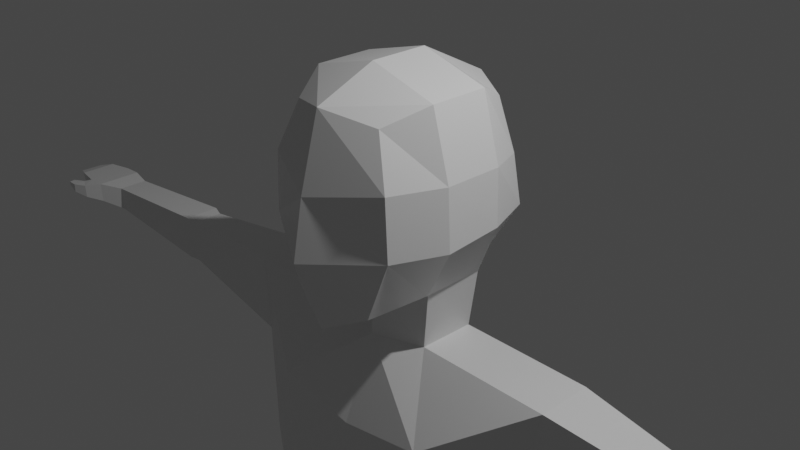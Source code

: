 # Source: character.blend  (saved by Blender 2.81.16; exported with 4.5.12 LTS)
import bpy
from mathutils import Matrix  # noqa: F401  (used for matrix-valued properties, if any)

bpy.ops.wm.read_factory_settings(use_empty=True)
scene = bpy.context.scene
scene.name = 'Scene'

# ---- collections
col_collection = bpy.data.collections.new('Collection'); scene.collection.children.link(col_collection)

# ---- materials (node trees are filled in below, after node groups)
mat_material = bpy.data.materials.new('Material')
mat_material.alpha_threshold = 0.0
mat_material.use_transparent_shadow = False
mat_material.line_color = (0.0, 0.0, 0.0, 1.0)

# ---- material node trees
mat_material.use_nodes = True; mat_material.node_tree.nodes.clear()
_N = mat_material.node_tree.nodes; _L = mat_material.node_tree.links
n0 = _N.new('ShaderNodeOutputMaterial'); n0.name = 'Material Output'; n0.location = (300, 300)
n1 = _N.new('ShaderNodeBsdfPrincipled'); n1.name = 'Principled BSDF'; n1.location = (10, 300)
n1.distribution = 'GGX'
n1.subsurface_method = 'BURLEY'
n1.inputs[2].default_value = 0.4
n1.inputs[3].default_value = 1.45
n1.inputs[27].default_value = (0.0, 0.0, 0.0, 1.0)
n1.inputs[28].default_value = 1.0
_L.new(n1.outputs[0], n0.inputs[0])
n0.is_active_output = True

# ---- world
world_world = bpy.data.worlds.new('World'); scene.world = world_world
world_world.use_nodes = True; world_world.node_tree.nodes.clear()
_N = world_world.node_tree.nodes; _L = world_world.node_tree.links
n0 = _N.new('ShaderNodeOutputWorld'); n0.name = 'World Output'; n0.location = (300, 300)
n1 = _N.new('ShaderNodeBackground'); n1.name = 'Background'; n1.location = (10, 300)
n1.inputs[0].default_value = (0.05088, 0.05088, 0.05088, 1.0)
_L.new(n1.outputs[0], n0.inputs[0])
n0.is_active_output = True
world_world.color = (0.05088, 0.05088, 0.05088)
world_world.use_sun_shadow = False
world_world.sun_shadow_jitter_overblur = 0.0

# ---- cameras
cam_camera = bpy.data.cameras.new('Camera')
cam_camera.clip_end = 100.0
cam_camera.ortho_scale = 7.314

# ---- lights
light_light = bpy.data.lights.new('Light', 'POINT')
light_light.transmission_factor = 0.0
light_light.energy = 1000.0
light_light.shadow_soft_size = 0.1
light_light.shadow_maximum_resolution = 0.006
light_light.use_absolute_resolution = True

# ---- meshes
me_cube = bpy.data.meshes.new('Cube')
me_cube.from_pydata([(0.5789, 0.7922, 1.277), (0.5351, 0.7484, -0.3986), (0.5625, -0.7758, 1.341), (0.5187, -0.9016, -0.5973), (0.0, 0.9599, -0.3869), (0.0, -1.016, 1.458), (0.0, -1.06, -0.8581), (0.0, 1.153, 1.318), (0.7894, 0.8086, 0.7332), (0.8232, 0.8961, 0.1581), (0.773, -0.9016, 0.7858), (0.8068, -0.9016, 0.1113), (0.0, 1.29, 0.6874), (0.0, 1.262, 0.1045), (0.0, -1.239, 0.6358), (0.0, -1.358, -0.02021), (0.7976, 0.3333, 1.523), (0.7976, -0.3333, 1.523), (0.6811, -0.2531, -0.5143), (0.672, 0.4682, -0.5143), (0.0, 0.6056, -0.5155), (0.0, -0.3884, -0.6541), (0.0, 0.3333, 1.745), (0.0, -0.3333, 1.745), (1.042, 0.3169, 0.1698), (1.042, -0.3333, 0.1113), (1.008, 0.3333, 0.7858), (1.008, -0.3333, 0.7858), (0.5598, -0.1799, -1.196), (0.567, 0.4682, -1.196), (0.0, 0.6056, -1.196), (0.0, -0.3884, -1.196), (1.005, -0.7588, -1.977), (1.033, 0.8793, -1.826), (0.0, 0.7704, -1.795), (0.0, -0.7715, -2.14), (2.128, -0.1799, -1.203), (2.122, 0.4682, -1.203), (1.947, -0.2611, -2.053), (1.931, 0.609, -1.955), (0.3206, -0.5736, -6.306), (0.0, 0.7304, -6.34), (0.0, -0.4922, -6.309), (1.805, -0.4059, -6.392), (1.795, 0.3599, -6.402), (1.115, -0.6329, -3.366), (0.0, -0.7851, -3.366), (1.767, -0.3545, -3.381), (1.755, 0.2448, -3.392), (0.0, 0.7586, -3.332), (5.399, -0.1739, -1.407), (5.399, 0.2023, -1.407), (5.382, -0.1739, -1.704), (5.382, 0.2023, -1.711), (0.8253, 0.8793, -3.31), (0.3057, 1.134, -6.284), (3.684, -0.09718, -1.879), (3.77, -0.04988, -1.381), (3.675, 0.3454, -1.887), (3.767, 0.3277, -1.381), (3.842, -0.1162, -1.885), (3.832, 0.3963, -1.893), (3.924, 0.378, -1.371), (3.928, -0.06742, -1.371), (5.65, -0.3423, -1.37), (5.65, 0.235, -1.37), (5.63, -0.3423, -1.619), (5.631, 0.235, -1.625), (5.901, -0.3423, -1.383), (5.901, 0.235, -1.383), (5.859, -0.3423, -1.516), (5.86, 0.235, -1.523), (6.22, -0.2817, -1.399), (6.219, 0.1738, -1.399), (6.197, -0.2817, -1.509), (6.198, 0.1738, -1.516), (5.822, -0.4893, -1.407), (5.808, -0.4893, -1.571), (5.976, -0.4134, -1.407), (5.957, -0.4134, -1.533), (5.984, -0.5628, -1.414), (5.973, -0.5679, -1.521), (6.069, -0.4536, -1.414), (6.054, -0.4607, -1.483), (6.12, -0.5577, -1.42), (6.104, -0.5681, -1.455), (6.136, -0.4845, -1.42), (6.123, -0.4987, -1.448), (6.418, -0.2025, -1.452), (6.415, 0.08685, -1.452), (6.401, -0.2025, -1.485), (6.399, 0.08685, -1.491), (0.6399, -0.7261, -4.922), (0.0, -0.8509, -4.922), (1.449, -0.4173, -4.934), (1.439, 0.07407, -4.943), (0.0, 0.6465, -4.892), (0.6265, 0.7079, -4.915), (0.5356, -0.73, -5.496), (0.5221, 0.9729, -5.49), (0.0, -0.8509, -5.567), (1.614, -0.4263, -5.579), (1.605, 0.3044, -5.588), (0.0, 0.8117, -5.539), (2.423, 0.07592, -12.71), (2.364, 0.6885, -12.02), (1.677, -0.02455, -12.71), (1.615, 0.744, -12.04), (1.875, -0.2318, -8.153), (1.925, 0.2899, -8.754), (1.035, -0.345, -8.153), (1.025, 0.6898, -8.722), (2.049, -0.3583, -9.168), (0.9763, -0.5027, -9.168), (2.041, 0.1994, -9.156), (0.9635, 0.8662, -9.129), (2.383, 0.005538, -13.36), (2.296, 0.9362, -13.47), (1.636, -0.09494, -13.36), (1.546, 0.9917, -13.48), (2.007, -1.16, -12.74), (1.623, -1.26, -12.74), (2.02, -1.378, -13.35), (1.636, -1.479, -13.36), (2.348, -0.6388, -12.54), (2.383, -0.6863, -13.36), (1.473, -0.7867, -13.36), (1.438, -0.7393, -12.54)], [], [(21, 18, 3, 6), (27, 17, 2, 10), (12, 7, 0, 8), (10, 2, 5, 14), (17, 23, 5, 2), (3, 11, 15, 6), (11, 10, 14, 15), (4, 13, 9, 1), (13, 12, 8, 9), (18, 25, 11, 3), (25, 27, 10, 11), (9, 8, 26, 24), (24, 26, 27, 25), (1, 9, 24, 19), (19, 24, 25, 18), (0, 7, 22, 16), (16, 22, 23, 17), (8, 0, 16, 26), (26, 16, 17, 27), (4, 1, 19, 20), (21, 31, 28, 18), (19, 29, 30, 20), (18, 28, 29, 19), (29, 33, 34, 30), (31, 35, 32, 28), (32, 38, 36, 28), (63, 60, 52, 50), (29, 37, 39, 33), (28, 36, 37, 29), (100, 42, 40, 98), (101, 98, 40, 43), (102, 101, 43, 44), (39, 38, 47, 48), (38, 32, 45, 47), (35, 46, 45, 32), (50, 52, 66, 64), (60, 61, 53, 52), (61, 62, 51, 53), (62, 63, 50, 51), (33, 39, 48, 54), (33, 54, 49, 34), (97, 96, 49, 54), (95, 97, 54, 48), (37, 36, 57, 59), (39, 37, 59, 58), (38, 39, 58, 56), (36, 38, 56, 57), (59, 57, 63, 62), (58, 59, 62, 61), (56, 58, 61, 60), (57, 56, 60, 63), (67, 65, 69, 71), (52, 53, 67, 66), (53, 51, 65, 67), (51, 50, 64, 65), (71, 69, 73, 75), (65, 64, 68, 69), (64, 66, 77, 76), (66, 67, 71, 70), (72, 74, 90, 88), (69, 68, 72, 73), (68, 70, 74, 72), (70, 71, 75, 74), (78, 76, 80, 82), (68, 64, 76, 78), (66, 70, 79, 77), (70, 68, 78, 79), (81, 83, 87, 85), (76, 77, 81, 80), (77, 79, 83, 81), (79, 78, 82, 83), (84, 85, 87, 86), (83, 82, 86, 87), (82, 80, 84, 86), (80, 81, 85, 84), (88, 90, 91, 89), (74, 75, 91, 90), (75, 73, 89, 91), (73, 72, 88, 89), (102, 99, 97, 95), (99, 103, 96, 97), (48, 47, 94, 95), (47, 45, 92, 94), (46, 93, 92, 45), (55, 41, 103, 99), (44, 55, 99, 102), (95, 94, 101, 102), (94, 92, 98, 101), (93, 100, 98, 92), (114, 112, 104, 105), (107, 105, 117, 119), (112, 113, 106, 104), (115, 114, 105, 107), (113, 115, 107, 106), (40, 55, 111, 110), (55, 44, 109, 111), (43, 40, 110, 108), (44, 43, 108, 109), (110, 111, 115, 113), (111, 109, 114, 115), (108, 110, 113, 112), (109, 108, 112, 114), (117, 116, 118, 119), (105, 104, 116, 117), (106, 107, 119, 118), (125, 124, 120, 122), (120, 121, 123, 122), (127, 126, 123, 121), (126, 125, 122, 123), (124, 127, 121, 120), (104, 106, 127, 124), (118, 116, 125, 126), (106, 118, 126, 127), (116, 104, 124, 125), (40, 42, 41, 55)])
_uv = me_cube.uv_layers.new(name='UVMap')
_uv.uv.foreach_set('vector', [0.25, 0.6667, 0.375, 0.6667, 0.375, 0.75, 0.25, 0.75, 0.5417, 0.6667, 0.625, 0.6667, 0.625, 0.75, 0.5417, 0.75, 0.5417, 0.375, 0.625, 0.375, 0.625, 0.5, 0.5417, 0.5, 0.5417, 0.75, 0.625, 0.75, 0.625, 0.875, 0.5417, 0.875, 0.625, 0.6667, 0.75, 0.6667, 0.75, 0.75, 0.625, 0.75, 0.375, 0.75, 0.4583, 0.75, 0.4583, 0.875, 0.375, 0.875, 0.4583, 0.75, 0.5417, 0.75, 0.5417, 0.875, 0.4583, 0.875, 0.375, 0.375, 0.4583, 0.375, 0.4583, 0.5, 0.375, 0.5, 0.4583, 0.375, 0.5417, 0.375, 0.5417, 0.5, 0.4583, 0.5, 0.375, 0.6667, 0.4583, 0.6667, 0.4583, 0.75, 0.375, 0.75, 0.4583, 0.6667, 0.5417, 0.6667, 0.5417, 0.75, 0.4583, 0.75, 0.4583, 0.5, 0.5417, 0.5, 0.5417, 0.5833, 0.4583, 0.5833, 0.4583, 0.5833, 0.5417, 0.5833, 0.5417, 0.6667, 0.4583, 0.6667, 0.375, 0.5, 0.4583, 0.5, 0.4583, 0.5833, 0.375, 0.5833, 0.375, 0.5833, 0.4583, 0.5833, 0.4583, 0.6667, 0.375, 0.6667, 0.625, 0.5, 0.75, 0.5, 0.75, 0.5833, 0.625, 0.5833, 0.625, 0.5833, 0.75, 0.5833, 0.75, 0.6667, 0.625, 0.6667, 0.5417, 0.5, 0.625, 0.5, 0.625, 0.5833, 0.5417, 0.5833, 0.5417, 0.5833, 0.625, 0.5833, 0.625, 0.6667, 0.5417, 0.6667, 0.25, 0.5, 0.375, 0.5, 0.375, 0.5833, 0.25, 0.5833, 0.25, 0.6667, 0.25, 0.6667, 0.375, 0.6667, 0.375, 0.6667, 0.375, 0.5833, 0.375, 0.5833, 0.25, 0.5833, 0.25, 0.5833, 0.375, 0.6667, 0.375, 0.6667, 0.375, 0.5833, 0.375, 0.5833, 0.375, 0.5833, 0.375, 0.5833, 0.25, 0.5833, 0.25, 0.5833, 0.25, 0.6667, 0.25, 0.6667, 0.375, 0.6667, 0.375, 0.6667, 0.375, 0.6667, 0.375, 0.6667, 0.375, 0.6667, 0.375, 0.6667, 0.375, 0.6667, 0.375, 0.6667, 0.375, 0.6667, 0.375, 0.6667, 0.375, 0.5833, 0.375, 0.5833, 0.375, 0.5833, 0.375, 0.5833, 0.375, 0.6667, 0.375, 0.6667, 0.375, 0.5833, 0.375, 0.5833, 0.25, 0.6667, 0.25, 0.6667, 0.375, 0.6667, 0.375, 0.6667, 0.375, 0.6667, 0.375, 0.6667, 0.375, 0.6667, 0.375, 0.6667, 0.375, 0.5833, 0.375, 0.6667, 0.375, 0.6667, 0.375, 0.5833, 0.375, 0.5833, 0.375, 0.6667, 0.375, 0.6667, 0.375, 0.5833, 0.375, 0.6667, 0.375, 0.6667, 0.375, 0.6667, 0.375, 0.6667, 0.25, 0.6667, 0.25, 0.6667, 0.375, 0.6667, 0.375, 0.6667, 0.375, 0.6667, 0.375, 0.6667, 0.375, 0.6667, 0.375, 0.6667, 0.375, 0.6667, 0.375, 0.5833, 0.375, 0.5833, 0.375, 0.6667, 0.375, 0.5833, 0.375, 0.5833, 0.375, 0.5833, 0.375, 0.5833, 0.375, 0.5833, 0.375, 0.6667, 0.375, 0.6667, 0.375, 0.5833, 0.375, 0.5833, 0.375, 0.5833, 0.375, 0.5833, 0.0, 0.0, 0.375, 0.5833, 0.0, 0.0, 0.25, 0.5833, 0.25, 0.5833, 0.0, 0.0, 0.25, 0.5833, 0.25, 0.5833, 0.0, 0.0, 0.375, 0.5833, 0.0, 0.0, 0.0, 0.0, 0.375, 0.5833, 0.375, 0.5833, 0.375, 0.6667, 0.375, 0.6667, 0.375, 0.5833, 0.375, 0.5833, 0.375, 0.5833, 0.375, 0.5833, 0.375, 0.5833, 0.375, 0.6667, 0.375, 0.5833, 0.375, 0.5833, 0.375, 0.6667, 0.375, 0.6667, 0.375, 0.6667, 0.375, 0.6667, 0.375, 0.6667, 0.375, 0.5833, 0.375, 0.6667, 0.375, 0.6667, 0.375, 0.5833, 0.375, 0.5833, 0.375, 0.5833, 0.375, 0.5833, 0.375, 0.5833, 0.375, 0.6667, 0.375, 0.5833, 0.375, 0.5833, 0.375, 0.6667, 0.375, 0.6667, 0.375, 0.6667, 0.375, 0.6667, 0.375, 0.6667, 0.375, 0.5833, 0.375, 0.5833, 0.375, 0.5833, 0.375, 0.5833, 0.375, 0.6667, 0.375, 0.5833, 0.375, 0.5833, 0.375, 0.6667, 0.375, 0.5833, 0.375, 0.5833, 0.375, 0.5833, 0.375, 0.5833, 0.375, 0.5833, 0.375, 0.6667, 0.375, 0.6667, 0.375, 0.5833, 0.375, 0.5833, 0.375, 0.5833, 0.375, 0.5833, 0.375, 0.5833, 0.375, 0.5833, 0.375, 0.6667, 0.375, 0.6667, 0.375, 0.5833, 0.375, 0.6667, 0.375, 0.6667, 0.375, 0.6667, 0.375, 0.6667, 0.375, 0.6667, 0.375, 0.5833, 0.375, 0.5833, 0.375, 0.6667, 0.375, 0.6667, 0.375, 0.6667, 0.375, 0.6667, 0.375, 0.6667, 0.375, 0.5833, 0.375, 0.6667, 0.375, 0.6667, 0.375, 0.5833, 0.375, 0.6667, 0.375, 0.6667, 0.375, 0.6667, 0.375, 0.6667, 0.375, 0.6667, 0.375, 0.5833, 0.375, 0.5833, 0.375, 0.6667, 0.375, 0.6667, 0.375, 0.6667, 0.375, 0.6667, 0.375, 0.6667, 0.375, 0.6667, 0.375, 0.6667, 0.375, 0.6667, 0.375, 0.6667, 0.375, 0.6667, 0.375, 0.6667, 0.375, 0.6667, 0.375, 0.6667, 0.375, 0.6667, 0.375, 0.6667, 0.375, 0.6667, 0.375, 0.6667, 0.375, 0.6667, 0.375, 0.6667, 0.375, 0.6667, 0.375, 0.6667, 0.375, 0.6667, 0.375, 0.6667, 0.375, 0.6667, 0.375, 0.6667, 0.375, 0.6667, 0.375, 0.6667, 0.375, 0.6667, 0.375, 0.6667, 0.375, 0.6667, 0.375, 0.6667, 0.375, 0.6667, 0.375, 0.6667, 0.375, 0.6667, 0.375, 0.6667, 0.375, 0.6667, 0.375, 0.6667, 0.375, 0.6667, 0.375, 0.6667, 0.375, 0.6667, 0.375, 0.6667, 0.375, 0.6667, 0.375, 0.6667, 0.375, 0.6667, 0.375, 0.6667, 0.375, 0.6667, 0.375, 0.6667, 0.375, 0.6667, 0.375, 0.6667, 0.375, 0.6667, 0.375, 0.6667, 0.375, 0.5833, 0.375, 0.5833, 0.375, 0.6667, 0.375, 0.5833, 0.375, 0.5833, 0.375, 0.6667, 0.375, 0.5833, 0.375, 0.5833, 0.375, 0.5833, 0.375, 0.5833, 0.375, 0.5833, 0.375, 0.6667, 0.375, 0.6667, 0.375, 0.5833, 0.375, 0.5833, 0.0, 0.0, 0.0, 0.0, 0.375, 0.5833, 0.0, 0.0, 0.25, 0.5833, 0.25, 0.5833, 0.0, 0.0, 0.375, 0.5833, 0.375, 0.6667, 0.375, 0.6667, 0.375, 0.5833, 0.375, 0.6667, 0.375, 0.6667, 0.375, 0.6667, 0.375, 0.6667, 0.25, 0.6667, 0.25, 0.6667, 0.375, 0.6667, 0.375, 0.6667, 0.0, 0.0, 0.25, 0.5833, 0.25, 0.5833, 0.0, 0.0, 0.375, 0.5833, 0.0, 0.0, 0.0, 0.0, 0.375, 0.5833, 0.375, 0.5833, 0.375, 0.6667, 0.375, 0.6667, 0.375, 0.5833, 0.375, 0.6667, 0.375, 0.6667, 0.375, 0.6667, 0.375, 0.6667, 0.25, 0.6667, 0.25, 0.6667, 0.375, 0.6667, 0.375, 0.6667, 0.375, 0.5833, 0.375, 0.6667, 0.375, 0.6667, 0.375, 0.5833, 0.0, 0.0, 0.375, 0.5833, 0.375, 0.5833, 0.0, 0.0, 0.375, 0.6667, 0.375, 0.6667, 0.375, 0.6667, 0.375, 0.6667, 0.0, 0.0, 0.375, 0.5833, 0.375, 0.5833, 0.0, 0.0, 0.0, 0.0, 0.0, 0.0, 0.0, 0.0, 0.0, 0.0, 0.0, 0.0, 0.0, 0.0, 0.0, 0.0, 0.0, 0.0, 0.0, 0.0, 0.375, 0.5833, 0.375, 0.5833, 0.0, 0.0, 0.375, 0.6667, 0.375, 0.6667, 0.375, 0.6667, 0.375, 0.6667, 0.375, 0.5833, 0.375, 0.6667, 0.375, 0.6667, 0.375, 0.5833, 0.0, 0.0, 0.0, 0.0, 0.0, 0.0, 0.0, 0.0, 0.0, 0.0, 0.375, 0.5833, 0.375, 0.5833, 0.0, 0.0, 0.375, 0.6667, 0.375, 0.6667, 0.375, 0.6667, 0.375, 0.6667, 0.375, 0.5833, 0.375, 0.6667, 0.375, 0.6667, 0.375, 0.5833, 0.375, 0.5833, 0.375, 0.6667, 0.375, 0.6667, 0.0, 0.0, 0.375, 0.5833, 0.375, 0.6667, 0.375, 0.6667, 0.375, 0.5833, 0.0, 0.0, 0.0, 0.0, 0.0, 0.0, 0.0, 0.0, 0.375, 0.6667, 0.375, 0.6667, 0.375, 0.6667, 0.375, 0.6667, 0.375, 0.6667, 0.375, 0.6667, 0.375, 0.6667, 0.375, 0.6667, 0.0, 0.0, 0.0, 0.0, 0.0, 0.0, 0.0, 0.0, 0.375, 0.6667, 0.375, 0.6667, 0.375, 0.6667, 0.375, 0.6667, 0.375, 0.6667, 0.375, 0.6667, 0.375, 0.6667, 0.375, 0.6667, 0.375, 0.6667, 0.375, 0.6667, 0.375, 0.6667, 0.375, 0.6667, 0.375, 0.6667, 0.375, 0.6667, 0.375, 0.6667, 0.375, 0.6667, 0.0, 0.0, 0.0, 0.0, 0.0, 0.0, 0.0, 0.0, 0.375, 0.6667, 0.375, 0.6667, 0.375, 0.6667, 0.375, 0.6667, 0.0, 0.0, 0.25, 0.6667, 0.25, 0.5833, 0.0, 0.0])
me_cube.materials.append(mat_material)
me_cube.use_remesh_preserve_volume = False
me_cube.use_remesh_preserve_attributes = False
me_cube.use_mirror_vertex_groups = False
me_cube.update()

# ---- objects
ob_cube = bpy.data.objects.new('Cube', me_cube)
ob_light = bpy.data.objects.new('Light', light_light)
ob_camera = bpy.data.objects.new('Camera', cam_camera)

# ---- transforms, parenting, visibility, modifiers, constraints
ob_cube.location = (0.0, 0.0, 0.0)
ob_cube.lock_rotations_4d = False
ob_cube.empty_display_type = 'ARROWS'
ob_cube.lineart.crease_threshold = 0.0
_m = ob_cube.modifiers.new('Mirror', 'MIRROR')
ob_light.location = (4.076, 1.005, 5.904)
ob_light.rotation_euler = (0.6503, 0.05522, 1.866)
ob_light.lock_rotations_4d = False
ob_light.empty_display_type = 'ARROWS'
ob_light.color = (0.0, 0.0, 0.0, 0.0)
ob_light.lineart.crease_threshold = 0.0
ob_camera.location = (7.359, -6.926, 4.958)
ob_camera.rotation_euler = (1.109, 0.0, 0.8149)
ob_camera.lock_rotations_4d = False
ob_camera.empty_display_type = 'ARROWS'
ob_camera.color = (0.0, 0.0, 0.0, 0.0)
ob_camera.display_type = 'WIRE'
ob_camera.lineart.crease_threshold = 0.0

# ---- collection membership
col_collection.objects.link(ob_cube)
col_collection.objects.link(ob_light)
col_collection.objects.link(ob_camera)

# ---- scene / render settings (as saved in the file)
scene.camera = ob_camera
scene.frame_start = 1; scene.frame_end = 250; scene.frame_set(1)
scene.render.engine = 'BLENDER_EEVEE_NEXT'
scene.cycles.use_denoising = False
scene.cycles.samples = 128
scene.cycles.sampling_pattern = 'TABULATED_SOBOL'
scene.cycles.use_adaptive_sampling = False
scene.cycles.use_light_tree = False
scene.view_settings.view_transform = 'Filmic'
bpy.context.view_layer.update()
